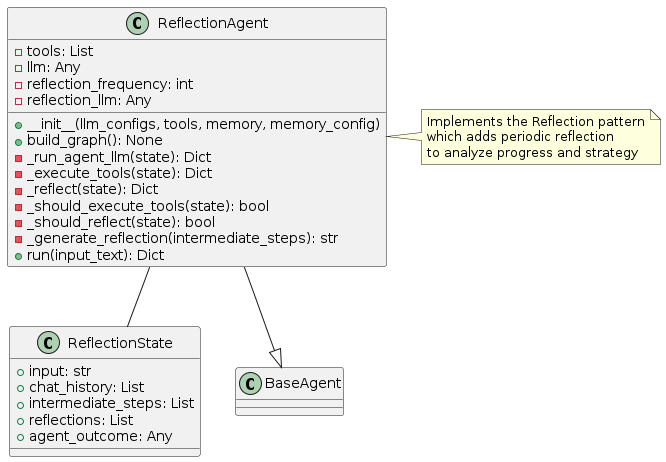

The diagram above was rendered by PlantUML. Its source (embedded in the PNG):
@startuml
class ReflectionState {
  +input: str
  +chat_history: List
  +intermediate_steps: List
  +reflections: List
  +agent_outcome: Any
}

class ReflectionAgent {
  -tools: List
  -llm: Any
  -reflection_frequency: int
  -reflection_llm: Any
  
  +__init__(llm_configs, tools, memory, memory_config)
  +build_graph(): None
  -_run_agent_llm(state): Dict
  -_execute_tools(state): Dict
  -_reflect(state): Dict
  -_should_execute_tools(state): bool
  -_should_reflect(state): bool
  -_generate_reflection(intermediate_steps): str
  +run(input_text): Dict
}

class BaseAgent {
}

ReflectionAgent --|> BaseAgent
ReflectionAgent -- ReflectionState

note right of ReflectionAgent
  Implements the Reflection pattern
  which adds periodic reflection
  to analyze progress and strategy
end note
@enduml